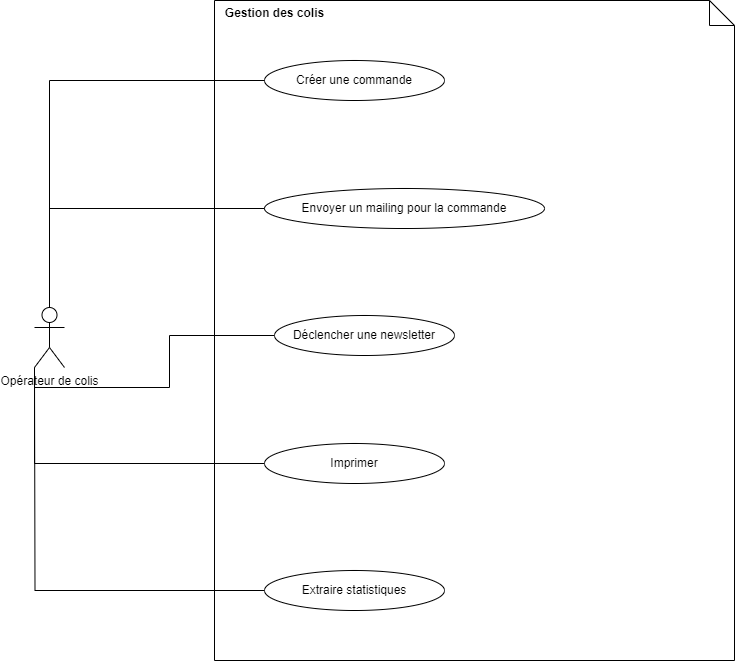

The diagram above was exported from draw.io. Its source (the exported page's mxGraphModel, read from the mxfile embedded in the PNG):
<mxGraphModel dx="1434" dy="836" grid="1" gridSize="10" guides="1" tooltips="1" connect="1" arrows="1" fold="1" page="1" pageScale="1" pageWidth="827" pageHeight="1169" math="0" shadow="0">
  <root>
    <mxCell id="uGecBVHMwMAlW_Iuqn64-0" />
    <mxCell id="uGecBVHMwMAlW_Iuqn64-1" parent="uGecBVHMwMAlW_Iuqn64-0" />
    <mxCell id="uGecBVHMwMAlW_Iuqn64-2" value="" style="shape=note2;boundedLbl=1;whiteSpace=wrap;html=1;size=25;verticalAlign=top;align=center;" vertex="1" parent="uGecBVHMwMAlW_Iuqn64-1">
      <mxGeometry x="280" y="70" width="520" height="660" as="geometry" />
    </mxCell>
    <mxCell id="uGecBVHMwMAlW_Iuqn64-3" value="Opérateur de colis" style="shape=umlActor;verticalLabelPosition=bottom;verticalAlign=top;html=1;" vertex="1" parent="uGecBVHMwMAlW_Iuqn64-1">
      <mxGeometry x="100" y="377" width="30" height="60" as="geometry" />
    </mxCell>
    <mxCell id="uGecBVHMwMAlW_Iuqn64-5" value="Créer une commande" style="ellipse;html=1;whiteSpace=wrap;" vertex="1" parent="uGecBVHMwMAlW_Iuqn64-1">
      <mxGeometry x="330" y="130" width="180" height="40" as="geometry" />
    </mxCell>
    <mxCell id="uGecBVHMwMAlW_Iuqn64-7" value="Envoyer un mailing pour la commande" style="ellipse;html=1;whiteSpace=wrap;" vertex="1" parent="uGecBVHMwMAlW_Iuqn64-1">
      <mxGeometry x="330" y="258" width="280" height="40" as="geometry" />
    </mxCell>
    <mxCell id="uGecBVHMwMAlW_Iuqn64-13" style="edgeStyle=orthogonalEdgeStyle;rounded=0;orthogonalLoop=1;jettySize=auto;html=1;exitX=0;exitY=0.5;exitDx=0;exitDy=0;endArrow=none;endFill=0;entryX=0;entryY=1;entryDx=0;entryDy=0;entryPerimeter=0;" edge="1" parent="uGecBVHMwMAlW_Iuqn64-1" source="uGecBVHMwMAlW_Iuqn64-14" target="uGecBVHMwMAlW_Iuqn64-3">
      <mxGeometry relative="1" as="geometry">
        <mxPoint x="50" y="420" as="targetPoint" />
      </mxGeometry>
    </mxCell>
    <mxCell id="uGecBVHMwMAlW_Iuqn64-14" value="Déclencher une newsletter" style="ellipse;html=1;whiteSpace=wrap;" vertex="1" parent="uGecBVHMwMAlW_Iuqn64-1">
      <mxGeometry x="340" y="385" width="180" height="40" as="geometry" />
    </mxCell>
    <mxCell id="uGecBVHMwMAlW_Iuqn64-16" style="edgeStyle=orthogonalEdgeStyle;rounded=0;orthogonalLoop=1;jettySize=auto;html=1;exitX=0;exitY=0.5;exitDx=0;exitDy=0;endArrow=none;endFill=0;entryX=0;entryY=1;entryDx=0;entryDy=0;entryPerimeter=0;" edge="1" parent="uGecBVHMwMAlW_Iuqn64-1" source="uGecBVHMwMAlW_Iuqn64-17" target="uGecBVHMwMAlW_Iuqn64-3">
      <mxGeometry relative="1" as="geometry">
        <mxPoint x="50" y="420" as="targetPoint" />
      </mxGeometry>
    </mxCell>
    <mxCell id="uGecBVHMwMAlW_Iuqn64-17" value="Imprimer" style="ellipse;html=1;whiteSpace=wrap;" vertex="1" parent="uGecBVHMwMAlW_Iuqn64-1">
      <mxGeometry x="330" y="513" width="180" height="40" as="geometry" />
    </mxCell>
    <mxCell id="uGecBVHMwMAlW_Iuqn64-26" style="edgeStyle=orthogonalEdgeStyle;rounded=0;orthogonalLoop=1;jettySize=auto;html=1;exitX=0;exitY=0.5;exitDx=0;exitDy=0;entryX=0.5;entryY=0;entryDx=0;entryDy=0;entryPerimeter=0;endArrow=none;endFill=0;" edge="1" parent="uGecBVHMwMAlW_Iuqn64-1" source="uGecBVHMwMAlW_Iuqn64-5" target="uGecBVHMwMAlW_Iuqn64-3">
      <mxGeometry relative="1" as="geometry" />
    </mxCell>
    <mxCell id="uGecBVHMwMAlW_Iuqn64-27" value="Gestion des colis" style="text;align=center;fontStyle=1;verticalAlign=middle;spacingLeft=3;spacingRight=3;strokeColor=none;rotatable=0;points=[[0,0.5],[1,0.5]];portConstraint=eastwest;html=1;" vertex="1" parent="uGecBVHMwMAlW_Iuqn64-1">
      <mxGeometry x="280" y="70" width="120" height="26" as="geometry" />
    </mxCell>
    <mxCell id="uGecBVHMwMAlW_Iuqn64-28" style="edgeStyle=orthogonalEdgeStyle;rounded=0;orthogonalLoop=1;jettySize=auto;html=1;exitX=0;exitY=0.5;exitDx=0;exitDy=0;entryX=0.5;entryY=0;entryDx=0;entryDy=0;entryPerimeter=0;endArrow=none;endFill=0;" edge="1" parent="uGecBVHMwMAlW_Iuqn64-1" source="uGecBVHMwMAlW_Iuqn64-7" target="uGecBVHMwMAlW_Iuqn64-3">
      <mxGeometry relative="1" as="geometry" />
    </mxCell>
    <mxCell id="uP-cL31JxpyS1ht4BIBn-1" style="edgeStyle=orthogonalEdgeStyle;rounded=0;orthogonalLoop=1;jettySize=auto;html=1;exitX=0;exitY=0.5;exitDx=0;exitDy=0;endArrow=none;endFill=0;" edge="1" parent="uGecBVHMwMAlW_Iuqn64-1" source="uP-cL31JxpyS1ht4BIBn-0">
      <mxGeometry relative="1" as="geometry">
        <mxPoint x="100" y="440" as="targetPoint" />
      </mxGeometry>
    </mxCell>
    <mxCell id="uP-cL31JxpyS1ht4BIBn-0" value="Extraire statistiques" style="ellipse;html=1;whiteSpace=wrap;" vertex="1" parent="uGecBVHMwMAlW_Iuqn64-1">
      <mxGeometry x="330" y="640" width="180" height="40" as="geometry" />
    </mxCell>
  </root>
</mxGraphModel>